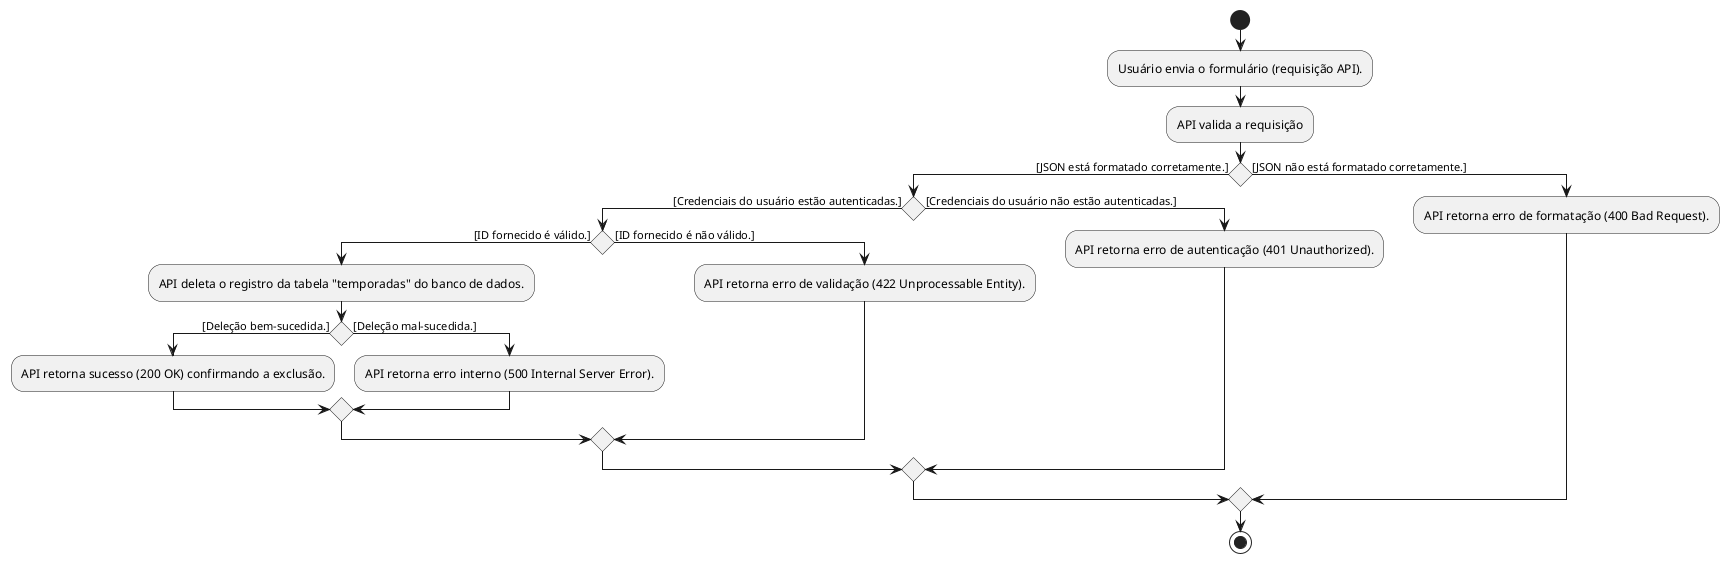

The diagram above was rendered by PlantUML. Its source (embedded in the PNG):
@startuml
start
:Usuário envia o formulário (requisição API).;
:API valida a requisição;
if () then ([JSON está formatado corretamente.])
    if () then ([Credenciais do usuário estão autenticadas.])
        if () then ([ID fornecido é válido.])
            :API deleta o registro da tabela "temporadas" do banco de dados.;
            if () then ([Deleção bem-sucedida.])
                :API retorna sucesso (200 OK) confirmando a exclusão.;
            else ([Deleção mal-sucedida.])
                :API retorna erro interno (500 Internal Server Error).;
            endif
        else ([ID fornecido é não válido.])
            :API retorna erro de validação (422 Unprocessable Entity).;
        endif
    else ([Credenciais do usuário não estão autenticadas.])
        :API retorna erro de autenticação (401 Unauthorized).;
    endif
else ([JSON não está formatado corretamente.])
    :API retorna erro de formatação (400 Bad Request).;
endif
stop
@enduml